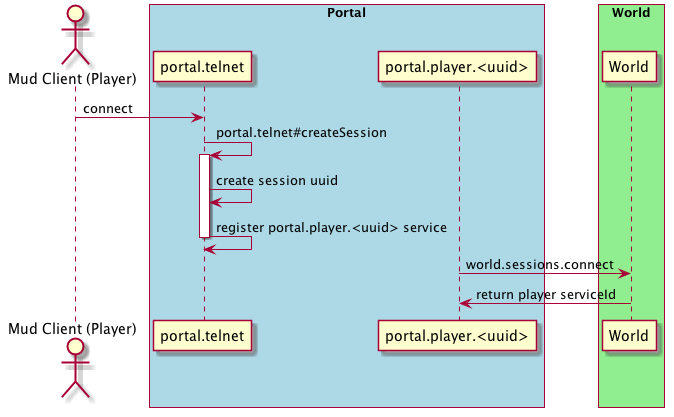

The diagram above was rendered by PlantUML. Its source (embedded in the PNG):
@startuml
actor "Mud Client (Player)" as Player

box "Portal" #lightblue
participant portal.telnet as telnet
participant "portal.player.<uuid>" as session


Player -> telnet: connect
telnet -> telnet: portal.telnet#createSession
activate telnet
telnet -> telnet: create session uuid
telnet -> telnet: register portal.player.<uuid> service
deactivate telnet
session -> World: world.sessions.connect
World -> session: return player serviceId

endbox
box "World" #lightgreen
participant World
endbox
@enduml